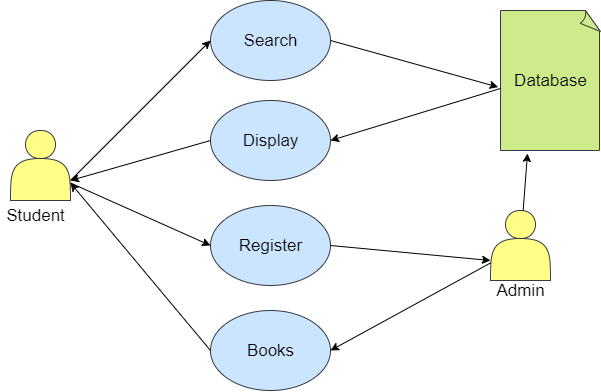

The diagram above was exported from draw.io. Its source (the exported page's mxGraphModel, read from the mxfile embedded in the PNG):
<mxGraphModel dx="1021" dy="567" grid="1" gridSize="10" guides="1" tooltips="1" connect="1" arrows="1" fold="1" page="1" pageScale="1" pageWidth="850" pageHeight="1100" math="0" shadow="0">
  <root>
    <mxCell id="0" />
    <mxCell id="1" parent="0" />
    <mxCell id="lNiC7sT3C7_uA_xKWdZa-1" value="" style="shape=actor;whiteSpace=wrap;html=1;fillColor=#ffff88;strokeColor=#36393d;" vertex="1" parent="1">
      <mxGeometry x="160" y="170" width="60" height="70" as="geometry" />
    </mxCell>
    <mxCell id="lNiC7sT3C7_uA_xKWdZa-2" value="" style="whiteSpace=wrap;html=1;shape=mxgraph.basic.document;fillColor=#cdeb8b;strokeColor=#36393d;" vertex="1" parent="1">
      <mxGeometry x="650" y="50" width="100" height="140" as="geometry" />
    </mxCell>
    <mxCell id="lNiC7sT3C7_uA_xKWdZa-3" value="" style="shape=actor;whiteSpace=wrap;html=1;fillColor=#ffff88;strokeColor=#36393d;" vertex="1" parent="1">
      <mxGeometry x="640" y="250" width="60" height="70" as="geometry" />
    </mxCell>
    <mxCell id="lNiC7sT3C7_uA_xKWdZa-4" value="" style="ellipse;whiteSpace=wrap;html=1;fillColor=#cce5ff;strokeColor=#36393d;" vertex="1" parent="1">
      <mxGeometry x="360" y="40" width="120" height="80" as="geometry" />
    </mxCell>
    <mxCell id="lNiC7sT3C7_uA_xKWdZa-5" value="" style="ellipse;whiteSpace=wrap;html=1;fillColor=#cce5ff;strokeColor=#36393d;" vertex="1" parent="1">
      <mxGeometry x="360" y="350" width="120" height="80" as="geometry" />
    </mxCell>
    <mxCell id="lNiC7sT3C7_uA_xKWdZa-6" value="" style="ellipse;whiteSpace=wrap;html=1;fillColor=#cce5ff;strokeColor=#36393d;" vertex="1" parent="1">
      <mxGeometry x="360" y="140" width="120" height="80" as="geometry" />
    </mxCell>
    <mxCell id="lNiC7sT3C7_uA_xKWdZa-7" value="" style="ellipse;whiteSpace=wrap;html=1;fillColor=#cce5ff;strokeColor=#36393d;" vertex="1" parent="1">
      <mxGeometry x="360" y="245" width="120" height="80" as="geometry" />
    </mxCell>
    <mxCell id="lNiC7sT3C7_uA_xKWdZa-9" value="" style="endArrow=classic;html=1;entryX=0;entryY=0.5;entryDx=0;entryDy=0;" edge="1" parent="1" target="lNiC7sT3C7_uA_xKWdZa-4">
      <mxGeometry width="50" height="50" relative="1" as="geometry">
        <mxPoint x="220" y="220" as="sourcePoint" />
        <mxPoint x="270" y="170" as="targetPoint" />
      </mxGeometry>
    </mxCell>
    <mxCell id="lNiC7sT3C7_uA_xKWdZa-10" value="" style="endArrow=none;html=1;entryX=0;entryY=0.5;entryDx=0;entryDy=0;startArrow=classic;startFill=1;endFill=0;" edge="1" parent="1" target="lNiC7sT3C7_uA_xKWdZa-6">
      <mxGeometry width="50" height="50" relative="1" as="geometry">
        <mxPoint x="220" y="220" as="sourcePoint" />
        <mxPoint x="280" y="190" as="targetPoint" />
      </mxGeometry>
    </mxCell>
    <mxCell id="lNiC7sT3C7_uA_xKWdZa-11" value="" style="endArrow=classic;html=1;entryX=0;entryY=0.5;entryDx=0;entryDy=0;exitX=1;exitY=0.75;exitDx=0;exitDy=0;" edge="1" parent="1" source="lNiC7sT3C7_uA_xKWdZa-1">
      <mxGeometry width="50" height="50" relative="1" as="geometry">
        <mxPoint x="220" y="325" as="sourcePoint" />
        <mxPoint x="360" y="285" as="targetPoint" />
      </mxGeometry>
    </mxCell>
    <mxCell id="lNiC7sT3C7_uA_xKWdZa-12" value="" style="endArrow=none;html=1;entryX=0;entryY=0.5;entryDx=0;entryDy=0;exitX=1;exitY=0.75;exitDx=0;exitDy=0;startArrow=classic;startFill=1;endFill=0;" edge="1" parent="1" source="lNiC7sT3C7_uA_xKWdZa-1" target="lNiC7sT3C7_uA_xKWdZa-5">
      <mxGeometry width="50" height="50" relative="1" as="geometry">
        <mxPoint x="230" y="232.5" as="sourcePoint" />
        <mxPoint x="370" y="295" as="targetPoint" />
      </mxGeometry>
    </mxCell>
    <mxCell id="lNiC7sT3C7_uA_xKWdZa-13" value="&lt;font style=&quot;font-size: 17px&quot;&gt;Search&lt;/font&gt;" style="text;html=1;resizable=0;autosize=1;align=center;verticalAlign=middle;points=[];fillColor=none;strokeColor=none;rounded=0;" vertex="1" parent="1">
      <mxGeometry x="385" y="70" width="70" height="20" as="geometry" />
    </mxCell>
    <mxCell id="lNiC7sT3C7_uA_xKWdZa-14" value="&lt;span style=&quot;font-size: 17px&quot;&gt;Display&lt;/span&gt;" style="text;html=1;resizable=0;autosize=1;align=center;verticalAlign=middle;points=[];fillColor=none;strokeColor=none;rounded=0;" vertex="1" parent="1">
      <mxGeometry x="385" y="170" width="70" height="20" as="geometry" />
    </mxCell>
    <mxCell id="lNiC7sT3C7_uA_xKWdZa-15" value="&lt;span style=&quot;font-size: 17px&quot;&gt;Register&lt;/span&gt;" style="text;html=1;resizable=0;autosize=1;align=center;verticalAlign=middle;points=[];fillColor=none;strokeColor=none;rounded=0;" vertex="1" parent="1">
      <mxGeometry x="380" y="275" width="80" height="20" as="geometry" />
    </mxCell>
    <mxCell id="lNiC7sT3C7_uA_xKWdZa-16" value="&lt;span style=&quot;font-size: 17px&quot;&gt;Books&lt;/span&gt;" style="text;html=1;resizable=0;autosize=1;align=center;verticalAlign=middle;points=[];fillColor=none;strokeColor=none;rounded=0;" vertex="1" parent="1">
      <mxGeometry x="390" y="380" width="60" height="20" as="geometry" />
    </mxCell>
    <mxCell id="lNiC7sT3C7_uA_xKWdZa-17" value="" style="endArrow=none;html=1;entryX=0;entryY=0.75;entryDx=0;entryDy=0;exitX=1;exitY=0.5;exitDx=0;exitDy=0;startArrow=classic;startFill=1;endFill=0;" edge="1" parent="1" source="lNiC7sT3C7_uA_xKWdZa-5" target="lNiC7sT3C7_uA_xKWdZa-3">
      <mxGeometry width="50" height="50" relative="1" as="geometry">
        <mxPoint x="470" y="410" as="sourcePoint" />
        <mxPoint x="520" y="360" as="targetPoint" />
      </mxGeometry>
    </mxCell>
    <mxCell id="lNiC7sT3C7_uA_xKWdZa-18" value="" style="endArrow=classic;html=1;exitX=1;exitY=0.5;exitDx=0;exitDy=0;" edge="1" parent="1" source="lNiC7sT3C7_uA_xKWdZa-7">
      <mxGeometry width="50" height="50" relative="1" as="geometry">
        <mxPoint x="480" y="310" as="sourcePoint" />
        <mxPoint x="640" y="300" as="targetPoint" />
      </mxGeometry>
    </mxCell>
    <mxCell id="lNiC7sT3C7_uA_xKWdZa-19" value="" style="endArrow=classic;html=1;entryX=0.27;entryY=1.021;entryDx=0;entryDy=0;entryPerimeter=0;" edge="1" parent="1" source="lNiC7sT3C7_uA_xKWdZa-3" target="lNiC7sT3C7_uA_xKWdZa-2">
      <mxGeometry width="50" height="50" relative="1" as="geometry">
        <mxPoint x="670" y="229.28932188134524" as="sourcePoint" />
        <mxPoint x="670" y="179.28932188134524" as="targetPoint" />
      </mxGeometry>
    </mxCell>
    <mxCell id="lNiC7sT3C7_uA_xKWdZa-20" value="" style="endArrow=none;html=1;entryX=0;entryY=0.557;entryDx=0;entryDy=0;entryPerimeter=0;startArrow=classic;startFill=1;endFill=0;" edge="1" parent="1" target="lNiC7sT3C7_uA_xKWdZa-2">
      <mxGeometry width="50" height="50" relative="1" as="geometry">
        <mxPoint x="480" y="180" as="sourcePoint" />
        <mxPoint x="600" y="190" as="targetPoint" />
      </mxGeometry>
    </mxCell>
    <mxCell id="lNiC7sT3C7_uA_xKWdZa-21" value="" style="endArrow=classic;html=1;exitX=1;exitY=0.5;exitDx=0;exitDy=0;entryX=-0.024;entryY=0.547;entryDx=0;entryDy=0;entryPerimeter=0;" edge="1" parent="1" source="lNiC7sT3C7_uA_xKWdZa-4" target="lNiC7sT3C7_uA_xKWdZa-2">
      <mxGeometry width="50" height="50" relative="1" as="geometry">
        <mxPoint x="540" y="130" as="sourcePoint" />
        <mxPoint x="640" y="130" as="targetPoint" />
      </mxGeometry>
    </mxCell>
    <mxCell id="lNiC7sT3C7_uA_xKWdZa-23" value="&lt;span style=&quot;font-size: 17px&quot;&gt;Database&lt;/span&gt;" style="text;html=1;resizable=0;autosize=1;align=center;verticalAlign=middle;points=[];fillColor=none;strokeColor=none;rounded=0;" vertex="1" parent="1">
      <mxGeometry x="655" y="110" width="90" height="20" as="geometry" />
    </mxCell>
    <mxCell id="lNiC7sT3C7_uA_xKWdZa-24" value="&lt;span style=&quot;font-size: 17px&quot;&gt;Student&lt;/span&gt;" style="text;html=1;resizable=0;autosize=1;align=center;verticalAlign=middle;points=[];fillColor=none;strokeColor=none;rounded=0;" vertex="1" parent="1">
      <mxGeometry x="150" y="245" width="70" height="20" as="geometry" />
    </mxCell>
    <mxCell id="lNiC7sT3C7_uA_xKWdZa-25" value="&lt;span style=&quot;font-size: 17px&quot;&gt;Admin&lt;/span&gt;" style="text;html=1;resizable=0;autosize=1;align=center;verticalAlign=middle;points=[];fillColor=none;strokeColor=none;rounded=0;" vertex="1" parent="1">
      <mxGeometry x="640" y="320" width="60" height="20" as="geometry" />
    </mxCell>
  </root>
</mxGraphModel>